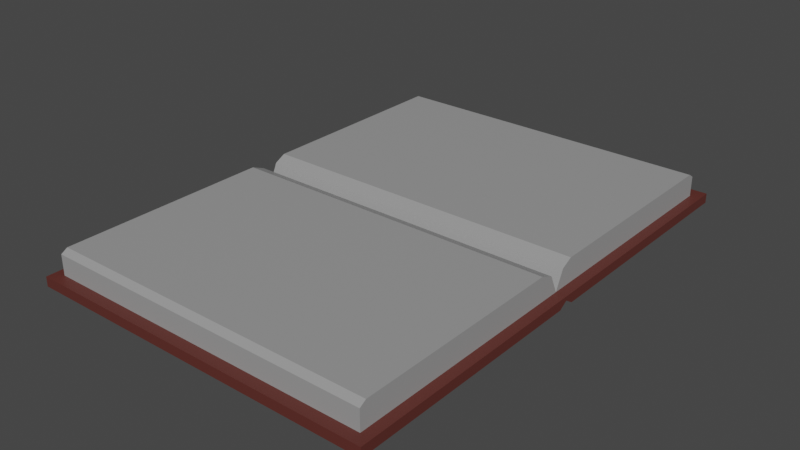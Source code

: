 # Source: book_open.blend  (saved by Blender 2.82.7; exported with 4.5.12 LTS)
import bpy
from mathutils import Matrix  # noqa: F401  (used for matrix-valued properties, if any)

bpy.ops.wm.read_factory_settings(use_empty=True)
scene = bpy.context.scene
scene.name = 'Scene'

# ---- collections
col_collection = bpy.data.collections.new('Collection'); scene.collection.children.link(col_collection)

# ---- materials (node trees are filled in below, after node groups)
mat_book_cover = bpy.data.materials.new('Book Cover')
mat_book_cover.use_transparent_shadow = False
mat_pages = bpy.data.materials.new('Pages')
mat_pages.use_transparent_shadow = False

# ---- material node trees
mat_book_cover.use_nodes = True; mat_book_cover.node_tree.nodes.clear()
_N = mat_book_cover.node_tree.nodes; _L = mat_book_cover.node_tree.links
n0 = _N.new('ShaderNodeOutputMaterial'); n0.name = 'Material Output'; n0.location = (300, 300)
n1 = _N.new('ShaderNodeBsdfPrincipled'); n1.name = 'Principled BSDF'; n1.location = (10, 300)
n1.distribution = 'GGX'
n1.subsurface_method = 'BURLEY'
n1.inputs[0].default_value = (0.1107, 0.02677, 0.02078, 1.0)
n1.inputs[3].default_value = 1.45
n1.inputs[27].default_value = (0.0, 0.0, 0.0, 1.0)
n1.inputs[28].default_value = 1.0
_L.new(n1.outputs[0], n0.inputs[0])
n0.is_active_output = True
mat_pages.use_nodes = True; mat_pages.node_tree.nodes.clear()
_N = mat_pages.node_tree.nodes; _L = mat_pages.node_tree.links
n0 = _N.new('ShaderNodeOutputMaterial'); n0.name = 'Material Output'; n0.location = (300, 300)
n1 = _N.new('ShaderNodeBsdfPrincipled'); n1.name = 'Principled BSDF'; n1.location = (10, 300)
n1.distribution = 'GGX'
n1.subsurface_method = 'BURLEY'
n1.inputs[0].default_value = (0.3264, 0.3264, 0.3264, 1.0)
n1.inputs[3].default_value = 1.45
n1.inputs[27].default_value = (0.0, 0.0, 0.0, 1.0)
n1.inputs[28].default_value = 1.0
_L.new(n1.outputs[0], n0.inputs[0])
n0.is_active_output = True

# ---- world
world_world = bpy.data.worlds.new('World'); scene.world = world_world
world_world.use_nodes = True; world_world.node_tree.nodes.clear()
_N = world_world.node_tree.nodes; _L = world_world.node_tree.links
n0 = _N.new('ShaderNodeOutputWorld'); n0.name = 'World Output'; n0.location = (300, 300)
n1 = _N.new('ShaderNodeBackground'); n1.name = 'Background'; n1.location = (10, 300)
n1.inputs[0].default_value = (0.05088, 0.05088, 0.05088, 1.0)
_L.new(n1.outputs[0], n0.inputs[0])
n0.is_active_output = True
world_world.color = (0.05088, 0.05088, 0.05088)
world_world.use_sun_shadow = False
world_world.sun_shadow_jitter_overblur = 0.0

# ---- meshes
me_plane = bpy.data.meshes.new('Plane')
me_plane.from_pydata([(-0.7, -1.0, 0.0), (0.7, -1.0, 0.0), (-0.7, 1.0, 0.0), (0.7, 1.0, 0.0), (0.7, 1.0, 0.03819), (-0.7, 1.0, 0.03819), (0.7, -1.0, 0.03819), (-0.7, -1.0, 0.03819), (-0.7, 0.03375, 0.0), (-0.7, -0.03375, 0.0), (0.7, -0.03375, 0.0), (0.7, 0.03375, 0.0), (0.7, -0.03375, 0.03819), (0.7, 0.03375, 0.03819), (-0.7, 0.03375, 0.03819), (-0.7, -0.03375, 0.03819), (-0.7, 0.0, 0.02179), (0.7, 0.0, 0.02179), (0.7, 0.0, 0.03819), (-0.7, 0.0, 0.03819), (-0.7, -0.9561, 0.0), (-0.7, -0.9561, 0.03819), (0.7, -0.9561, 0.0), (0.7, -0.9561, 0.03819), (0.7, 0.9421, 0.0), (0.7, 0.9421, 0.03819), (-0.7, 0.9421, 0.0), (-0.7, 0.9421, 0.03819), (-0.6589, -1.0, 0.0), (0.6589, -1.0, 0.0), (0.6589, 1.0, 0.0), (-0.6589, 1.0, 0.0), (0.6589, 1.0, 0.03819), (-0.6589, 1.0, 0.03819), (-0.6589, -1.0, 0.03819), (0.6589, -1.0, 0.03819), (-0.6589, -0.03375, 0.03819), (0.6589, -0.03375, 0.03819), (-0.6589, 0.03375, 0.03819), (0.6589, 0.03375, 0.03819), (0.6589, -0.03375, 0.0), (-0.6589, -0.03375, 0.0), (0.6589, 0.03375, 0.0), (-0.6589, 0.03375, 0.0), (0.6589, 0.0, 0.02179), (-0.6589, 0.0, 0.02179), (-0.6589, 0.0, 0.03819), (0.6589, 0.0, 0.03819), (0.6589, -0.9561, 0.0), (-0.6589, -0.9561, 0.0), (-0.6589, -0.9561, 0.03819), (0.6589, -0.9561, 0.03819), (-0.6589, 0.9421, 0.03819), (0.6589, 0.9421, 0.03819), (0.6589, 0.9421, 0.0), (-0.6589, 0.9421, 0.0), (-0.6589, -0.03375, 0.1114), (0.6589, -0.03375, 0.1114), (-0.6589, 0.03375, 0.1114), (0.6589, 0.03375, 0.1114), (-0.6589, -0.9561, 0.1184), (0.6589, -0.9561, 0.1184), (-0.6589, 0.9421, 0.1184), (0.6589, 0.9421, 0.1184), (-0.7, 0.07823, 0.0), (-0.7, 0.07823, 0.03819), (0.7, 0.07823, 0.0), (0.7, 0.07823, 0.03819), (-0.6589, 0.07823, 0.0), (0.6589, 0.07823, 0.0), (-0.6589, 0.07823, 0.03819), (0.6589, 0.07823, 0.03819), (-0.6589, 0.07823, 0.134), (0.6589, 0.07823, 0.134), (0.7, -0.08875, 0.0), (0.7, -0.08875, 0.03819), (-0.7, -0.08875, 0.0), (-0.7, -0.08875, 0.03819), (-0.6589, -0.08875, 0.0), (0.6589, -0.08875, 0.0), (-0.6589, -0.08875, 0.03819), (0.6589, -0.08875, 0.03819), (-0.6589, -0.08875, 0.134), (0.6589, -0.08875, 0.134), (-0.7, -0.9305, 0.0), (-0.7, -0.9305, 0.03819), (-0.6589, -0.9305, 0.03819), (0.6589, -0.9305, 0.03819), (-0.6589, -0.9305, 0.134), (0.6589, -0.9305, 0.134), (0.7, -0.9305, 0.0), (0.7, -0.9305, 0.03819), (-0.6589, -0.9305, 0.0), (0.6589, -0.9305, 0.0), (0.7, 0.9178, 0.0), (0.7, 0.9178, 0.03819), (-0.6589, 0.9178, 0.0), (0.6589, 0.9178, 0.0), (-0.7, 0.9178, 0.0), (-0.7, 0.9178, 0.03819), (-0.6589, 0.9178, 0.03819), (0.6589, 0.9178, 0.03819), (-0.6589, 0.9178, 0.134), (0.6589, 0.9178, 0.134)], [(36, 37), (38, 39)], [(54, 30, 3, 24), (30, 32, 4, 3), (22, 23, 6, 1), (28, 34, 7, 0), (53, 25, 4, 32), (26, 27, 5, 2), (76, 77, 15, 9), (16, 19, 14, 8), (81, 75, 12, 37), (47, 18, 13, 39), (66, 67, 13, 11), (17, 18, 12, 10), (79, 40, 10, 74), (44, 42, 11, 17), (40, 44, 17, 10), (11, 13, 18, 17), (37, 12, 18, 47), (9, 15, 19, 16), (29, 48, 22, 1), (35, 6, 23, 51), (0, 7, 21, 20), (90, 91, 23, 22), (3, 4, 25, 24), (98, 99, 27, 26), (101, 95, 25, 53), (97, 54, 24, 94), (98, 26, 55, 96), (96, 55, 54, 97), (99, 100, 52, 27), (52, 62, 63, 53), (7, 34, 50, 21), (34, 35, 51, 50), (0, 20, 49, 28), (28, 49, 48, 29), (15, 36, 46, 19), (39, 59, 47), (9, 16, 45, 41), (41, 45, 44, 40), (16, 8, 43, 45), (45, 43, 42, 44), (76, 9, 41, 78), (78, 41, 40, 79), (19, 46, 38, 14), (36, 56, 46), (77, 80, 36, 15), (87, 89, 61, 51), (27, 52, 33, 5), (52, 53, 32, 33), (1, 6, 35, 29), (29, 35, 34, 28), (2, 5, 33, 31), (31, 33, 32, 30), (26, 2, 31, 55), (55, 31, 30, 54), (102, 103, 63, 62), (82, 83, 57, 56), (51, 61, 60, 50), (100, 102, 62, 52), (80, 82, 56, 36), (37, 47, 57), (71, 73, 59, 39), (38, 46, 58), (101, 103, 73, 71), (38, 58, 72, 70), (58, 59, 73, 72), (14, 38, 70, 65), (43, 68, 69, 42), (8, 64, 68, 43), (42, 69, 66, 11), (39, 13, 67, 71), (8, 14, 65, 64), (94, 95, 67, 66), (86, 88, 82, 80), (88, 89, 83, 82), (37, 57, 83, 81), (85, 86, 80, 77), (92, 78, 79, 93), (84, 76, 78, 92), (10, 12, 75, 74), (93, 79, 74, 90), (87, 91, 75, 81), (84, 85, 77, 76), (47, 46, 56, 57), (47, 59, 58, 46), (20, 21, 85, 84), (51, 23, 91, 87), (48, 93, 90, 22), (20, 84, 92, 49), (49, 92, 93, 48), (21, 50, 86, 85), (60, 61, 89, 88), (50, 60, 88, 86), (81, 83, 89, 87), (74, 75, 91, 90), (24, 25, 95, 94), (53, 63, 103, 101), (70, 72, 102, 100), (72, 73, 103, 102), (65, 70, 100, 99), (68, 96, 97, 69), (64, 98, 96, 68), (69, 97, 94, 66), (71, 67, 95, 101), (64, 65, 99, 98)])
me_plane.polygons.foreach_set('material_index', [0, 0, 0, 0, 0, 0, 0, 0, 0, 0, 0, 0, 0, 0, 0, 0, 0, 0, 0, 0, 0, 0, 0, 0, 0, 0, 0, 0, 0, 1, 0, 0, 0, 0, 0, 1, 0, 0, 0, 0, 0, 0, 0, 1, 0, 1, 0, 0, 0, 0, 0, 0, 0, 0, 1, 1, 1, 1, 1, 1, 1, 1, 1, 1, 1, 0, 0, 0, 0, 0, 0, 0, 1, 1, 1, 0, 0, 0, 0, 0, 0, 0, 1, 1, 0, 0, 0, 0, 0, 0, 1, 1, 1, 0, 0, 1, 1, 1, 0, 0, 0, 0, 0, 0])
_uv = me_plane.uv_layers.new(name='UVMap')
_uv.uv.foreach_set('vector', [0.6667, 0.98, 0.6667, 1.0, 1.0, 1.0, 1.0, 0.98, 0.6667, 1.0, 0.6667, 1.0, 1.0, 1.0, 1.0, 1.0, 1.0, 0.01513, 1.0, 0.01513, 1.0, 0.0, 1.0, 0.0, 0.3333, 0.0, 0.3333, 0.0, 0.0, 0.0, 0.0, 0.0, 0.6667, 0.98, 1.0, 0.98, 1.0, 1.0, 0.6667, 1.0, 0.0, 0.98, 0.0, 0.98, 0.0, 1.0, 0.0, 1.0, 0.0, 0.3144, 0.0, 0.3144, 0.0, 0.3333, 0.0, 0.3333, 0.0, 0.5, 0.0, 0.5, 0.0, 0.6667, 0.0, 0.6667, 0.6667, 0.3144, 1.0, 0.3144, 1.0, 0.3333, 0.6667, 0.3333, 0.6667, 0.5, 1.0, 0.5, 1.0, 0.6667, 0.6667, 0.6667, 1.0, 0.682, 1.0, 0.682, 1.0, 0.6667, 1.0, 0.6667, 1.0, 0.5, 1.0, 0.5, 1.0, 0.3333, 1.0, 0.3333, 0.6667, 0.3144, 0.6667, 0.3333, 1.0, 0.3333, 1.0, 0.3144, 0.6667, 0.5, 0.6667, 0.6667, 1.0, 0.6667, 1.0, 0.5, 0.6667, 0.3333, 0.6667, 0.5, 1.0, 0.5, 1.0, 0.3333, 1.0, 0.6667, 1.0, 0.6667, 1.0, 0.5, 1.0, 0.5, 0.6667, 0.3333, 1.0, 0.3333, 1.0, 0.5, 0.6667, 0.5, 0.0, 0.3333, 0.0, 0.3333, 0.0, 0.5, 0.0, 0.5, 0.6667, 0.0, 0.6667, 0.01513, 1.0, 0.01513, 1.0, 0.0, 0.6667, 0.0, 1.0, 0.0, 1.0, 0.01513, 0.6667, 0.01513, 0.0, 0.0, 0.0, 0.0, 0.0, 0.01513, 0.0, 0.01513, 1.0, 0.02396, 1.0, 0.02396, 1.0, 0.01513, 1.0, 0.01513, 1.0, 1.0, 1.0, 1.0, 1.0, 0.98, 1.0, 0.98, 0.0, 0.9717, 0.0, 0.9717, 0.0, 0.98, 0.0, 0.98, 0.6667, 0.9717, 1.0, 0.9717, 1.0, 0.98, 0.6667, 0.98, 0.6667, 0.9717, 0.6667, 0.98, 1.0, 0.98, 1.0, 0.9717, 0.0, 0.9717, 0.0, 0.98, 0.3333, 0.98, 0.3333, 0.9717, 0.3333, 0.9717, 0.3333, 0.98, 0.6667, 0.98, 0.6667, 0.9717, 0.0, 0.9717, 0.3333, 0.9717, 0.3333, 0.98, 0.0, 0.98, 0.3333, 0.98, 0.3333, 0.98, 0.6667, 0.98, 0.6667, 0.98, 0.0, 0.0, 0.3333, 0.0, 0.3333, 0.01513, 0.0, 0.01513, 0.3333, 0.0, 0.6667, 0.0, 0.6667, 0.01513, 0.3333, 0.01513, 0.0, 0.0, 0.0, 0.01513, 0.3333, 0.01513, 0.3333, 0.0, 0.3333, 0.0, 0.3333, 0.01513, 0.6667, 0.01513, 0.6667, 0.0, 0.0, 0.3333, 0.3333, 0.3333, 0.3333, 0.5, 0.0, 0.5, 0.6667, 0.6667, 0.6667, 0.6667, 0.6667, 0.5, 0.0, 0.3333, 0.0, 0.5, 0.3333, 0.5, 0.3333, 0.3333, 0.3333, 0.3333, 0.3333, 0.5, 0.6667, 0.5, 0.6667, 0.3333, 0.0, 0.5, 0.0, 0.6667, 0.3333, 0.6667, 0.3333, 0.5, 0.3333, 0.5, 0.3333, 0.6667, 0.6667, 0.6667, 0.6667, 0.5, 0.0, 0.3144, 0.0, 0.3333, 0.3333, 0.3333, 0.3333, 0.3144, 0.3333, 0.3144, 0.3333, 0.3333, 0.6667, 0.3333, 0.6667, 0.3144, 0.0, 0.5, 0.3333, 0.5, 0.3333, 0.6667, 0.0, 0.6667, 0.3333, 0.3333, 0.3333, 0.3333, 0.3333, 0.5, 0.0, 0.3144, 0.3333, 0.3144, 0.3333, 0.3333, 0.0, 0.3333, 0.6667, 0.02396, 0.6667, 0.02396, 0.6667, 0.01513, 0.6667, 0.01513, 0.0, 0.98, 0.3333, 0.98, 0.3333, 1.0, 0.0, 1.0, 0.3333, 0.98, 0.6667, 0.98, 0.6667, 1.0, 0.3333, 1.0, 1.0, 0.0, 1.0, 0.0, 0.6667, 0.0, 0.6667, 0.0, 0.6667, 0.0, 0.6667, 0.0, 0.3333, 0.0, 0.3333, 0.0, 0.0, 1.0, 0.0, 1.0, 0.3333, 1.0, 0.3333, 1.0, 0.3333, 1.0, 0.3333, 1.0, 0.6667, 1.0, 0.6667, 1.0, 0.0, 0.98, 0.0, 1.0, 0.3333, 1.0, 0.3333, 0.98, 0.3333, 0.98, 0.3333, 1.0, 0.6667, 1.0, 0.6667, 0.98, 0.3333, 0.9717, 0.6667, 0.9717, 0.6667, 0.98, 0.3333, 0.98, 0.3333, 0.3144, 0.6667, 0.3144, 0.6667, 0.3333, 0.3333, 0.3333, 0.6667, 0.01513, 0.6667, 0.01513, 0.3333, 0.01513, 0.3333, 0.01513, 0.3333, 0.9717, 0.3333, 0.9717, 0.3333, 0.98, 0.3333, 0.98, 0.3333, 0.3144, 0.3333, 0.3144, 0.3333, 0.3333, 0.3333, 0.3333, 0.6667, 0.3333, 0.6667, 0.5, 0.6667, 0.3333, 0.6667, 0.682, 0.6667, 0.682, 0.6667, 0.6667, 0.6667, 0.6667, 0.3333, 0.6667, 0.3333, 0.5, 0.3333, 0.6667, 0.6667, 0.9717, 0.6667, 0.9717, 0.6667, 0.682, 0.6667, 0.682, 0.3333, 0.6667, 0.3333, 0.6667, 0.3333, 0.682, 0.3333, 0.682, 0.3333, 0.6667, 0.6667, 0.6667, 0.6667, 0.682, 0.3333, 0.682, 0.0, 0.6667, 0.3333, 0.6667, 0.3333, 0.682, 0.0, 0.682, 0.3333, 0.6667, 0.3333, 0.682, 0.6667, 0.682, 0.6667, 0.6667, 0.0, 0.6667, 0.0, 0.682, 0.3333, 0.682, 0.3333, 0.6667, 0.6667, 0.6667, 0.6667, 0.682, 1.0, 0.682, 1.0, 0.6667, 0.6667, 0.6667, 1.0, 0.6667, 1.0, 0.682, 0.6667, 0.682, 0.0, 0.6667, 0.0, 0.6667, 0.0, 0.682, 0.0, 0.682, 1.0, 0.9717, 1.0, 0.9717, 1.0, 0.682, 1.0, 0.682, 0.3333, 0.02396, 0.3333, 0.02396, 0.3333, 0.3144, 0.3333, 0.3144, 0.3333, 0.02396, 0.6667, 0.02396, 0.6667, 0.3144, 0.3333, 0.3144, 0.6667, 0.3333, 0.6667, 0.3333, 0.6667, 0.3144, 0.6667, 0.3144, 0.0, 0.02396, 0.3333, 0.02396, 0.3333, 0.3144, 0.0, 0.3144, 0.3333, 0.02396, 0.3333, 0.3144, 0.6667, 0.3144, 0.6667, 0.02396, 0.0, 0.02396, 0.0, 0.3144, 0.3333, 0.3144, 0.3333, 0.02396, 1.0, 0.3333, 1.0, 0.3333, 1.0, 0.3144, 1.0, 0.3144, 0.6667, 0.02396, 0.6667, 0.3144, 1.0, 0.3144, 1.0, 0.02396, 0.6667, 0.02396, 1.0, 0.02396, 1.0, 0.3144, 0.6667, 0.3144, 0.0, 0.02396, 0.0, 0.02396, 0.0, 0.3144, 0.0, 0.3144, 0.6667, 0.5, 0.3333, 0.5, 0.3333, 0.3333, 0.6667, 0.3333, 0.6667, 0.5, 0.6667, 0.6667, 0.3333, 0.6667, 0.3333, 0.5, 0.0, 0.01513, 0.0, 0.01513, 0.0, 0.02396, 0.0, 0.02396, 0.6667, 0.01513, 1.0, 0.01513, 1.0, 0.02396, 0.6667, 0.02396, 0.6667, 0.01513, 0.6667, 0.02396, 1.0, 0.02396, 1.0, 0.01513, 0.0, 0.01513, 0.0, 0.02396, 0.3333, 0.02396, 0.3333, 0.01513, 0.3333, 0.01513, 0.3333, 0.02396, 0.6667, 0.02396, 0.6667, 0.01513, 0.0, 0.01513, 0.3333, 0.01513, 0.3333, 0.02396, 0.0, 0.02396, 0.3333, 0.01513, 0.6667, 0.01513, 0.6667, 0.02396, 0.3333, 0.02396, 0.3333, 0.01513, 0.3333, 0.01513, 0.3333, 0.02396, 0.3333, 0.02396, 0.6667, 0.3144, 0.6667, 0.3144, 0.6667, 0.02396, 0.6667, 0.02396, 1.0, 0.3144, 1.0, 0.3144, 1.0, 0.02396, 1.0, 0.02396, 1.0, 0.98, 1.0, 0.98, 1.0, 0.9717, 1.0, 0.9717, 0.6667, 0.98, 0.6667, 0.98, 0.6667, 0.9717, 0.6667, 0.9717, 0.3333, 0.682, 0.3333, 0.682, 0.3333, 0.9717, 0.3333, 0.9717, 0.3333, 0.682, 0.6667, 0.682, 0.6667, 0.9717, 0.3333, 0.9717, 0.0, 0.682, 0.3333, 0.682, 0.3333, 0.9717, 0.0, 0.9717, 0.3333, 0.682, 0.3333, 0.9717, 0.6667, 0.9717, 0.6667, 0.682, 0.0, 0.682, 0.0, 0.9717, 0.3333, 0.9717, 0.3333, 0.682, 0.6667, 0.682, 0.6667, 0.9717, 1.0, 0.9717, 1.0, 0.682, 0.6667, 0.682, 1.0, 0.682, 1.0, 0.9717, 0.6667, 0.9717, 0.0, 0.682, 0.0, 0.682, 0.0, 0.9717, 0.0, 0.9717])
me_plane.materials.append(mat_book_cover)
me_plane.materials.append(mat_pages)
me_plane.use_remesh_fix_poles = True
me_plane.use_remesh_preserve_attributes = False
me_plane.use_mirror_vertex_groups = False
me_plane.update()

# ---- objects
ob_plane = bpy.data.objects.new('Plane', me_plane)

# ---- transforms, parenting, visibility, modifiers, constraints
ob_plane.location = (0.0, 0.0, 0.0)
ob_plane.lineart.crease_threshold = 0.0

# ---- collection membership
col_collection.objects.link(ob_plane)

# ---- scene / render settings (as saved in the file)
scene.frame_start = 1; scene.frame_end = 250; scene.frame_set(1)
scene.render.engine = 'BLENDER_EEVEE_NEXT'
scene.cycles.use_denoising = False
scene.cycles.samples = 128
scene.cycles.sampling_pattern = 'TABULATED_SOBOL'
scene.cycles.use_adaptive_sampling = False
scene.cycles.use_light_tree = False
scene.view_settings.view_transform = 'Filmic'
bpy.context.view_layer.update()

# ---- added for rendering (the .blend has no active camera and no usable light): camera, sun
cam_auto = bpy.data.cameras.new('AutoCamera')
cam_auto.lens = 50.0
cam_auto.sensor_width = 36.0
cam_auto.clip_end = 1000.0
ob_auto_camera = bpy.data.objects.new('AutoCamera', cam_auto)
scene.collection.objects.link(ob_auto_camera)
ob_auto_camera.location = (2.26216, -2.7146, 1.87675)
ob_auto_camera.rotation_euler = (1.09748, -7.21219e-08, 0.694738)
scene.camera = ob_auto_camera
light_auto_sun = bpy.data.lights.new('AutoSun', 'SUN')
light_auto_sun.energy = 3.0
light_auto_sun.angle = 0.0523599
ob_auto_sun = bpy.data.objects.new('AutoSun', light_auto_sun)
scene.collection.objects.link(ob_auto_sun)
ob_auto_sun.rotation_euler = (0.872665, 0.174533, 0.523599)
bpy.context.view_layer.update()
